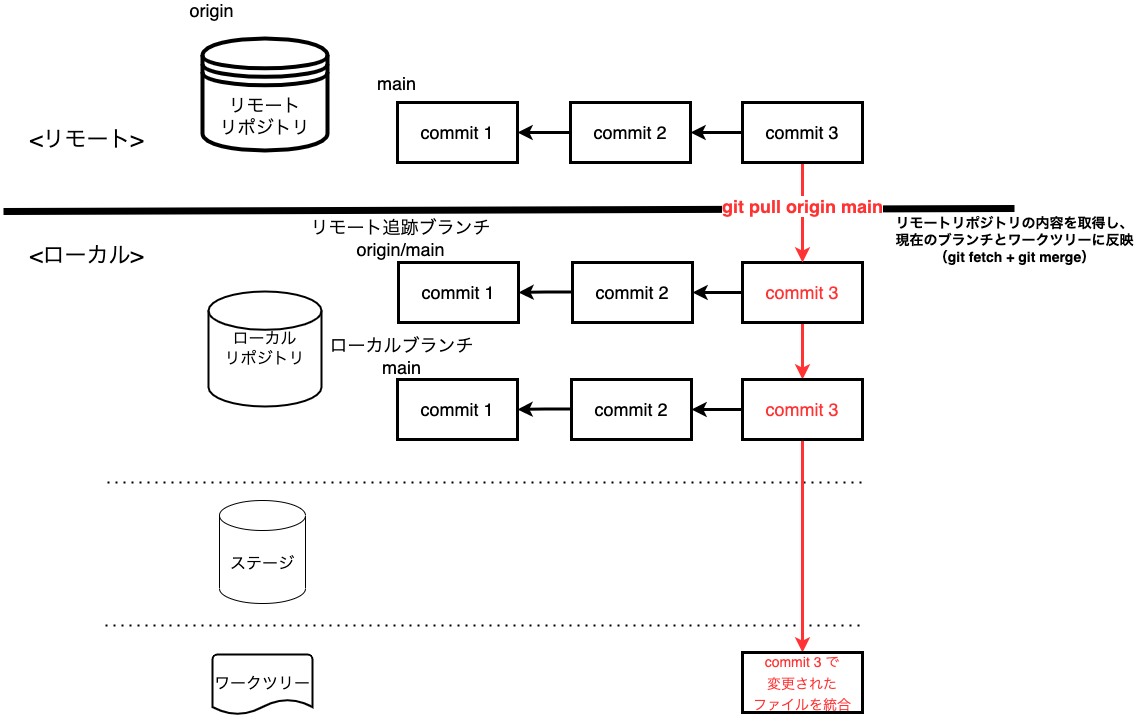

The diagram above was exported from draw.io. Its source (the exported page's mxGraphModel, read from the mxfile embedded in the PNG):
<mxGraphModel dx="1426" dy="712" grid="0" gridSize="10" guides="1" tooltips="1" connect="1" arrows="1" fold="1" page="1" pageScale="1" pageWidth="1200" pageHeight="1600" math="0" shadow="0">
  <root>
    <mxCell id="0" />
    <mxCell id="1" parent="0" />
    <mxCell id="2" value="" style="endArrow=none;dashed=1;html=1;dashPattern=1 3;strokeWidth=2;rounded=0;" parent="1" edge="1">
      <mxGeometry width="50" height="50" relative="1" as="geometry">
        <mxPoint x="116" y="556" as="sourcePoint" />
        <mxPoint x="873" y="556" as="targetPoint" />
      </mxGeometry>
    </mxCell>
    <mxCell id="3" value="" style="endArrow=none;dashed=1;html=1;dashPattern=1 3;strokeWidth=2;rounded=0;" parent="1" edge="1">
      <mxGeometry width="50" height="50" relative="1" as="geometry">
        <mxPoint x="114" y="699" as="sourcePoint" />
        <mxPoint x="871" y="699" as="targetPoint" />
      </mxGeometry>
    </mxCell>
    <mxCell id="4" value="" style="endArrow=none;html=1;rounded=0;strokeWidth=7;" parent="1" edge="1">
      <mxGeometry width="50" height="50" relative="1" as="geometry">
        <mxPoint x="12" y="285" as="sourcePoint" />
        <mxPoint x="1023" y="282" as="targetPoint" />
      </mxGeometry>
    </mxCell>
    <mxCell id="5" value="&lt;font style=&quot;font-size: 22px&quot;&gt;&amp;lt;ローカル&amp;gt;&lt;/font&gt;" style="text;html=1;align=center;verticalAlign=middle;resizable=0;points=[];autosize=1;strokeColor=none;fillColor=none;" parent="1" vertex="1">
      <mxGeometry x="33" y="319" width="123" height="21" as="geometry" />
    </mxCell>
    <mxCell id="6" value="&lt;font style=&quot;font-size: 22px&quot;&gt;&amp;lt;リモート&amp;gt;&lt;/font&gt;" style="text;html=1;align=center;verticalAlign=middle;resizable=0;points=[];autosize=1;strokeColor=none;fillColor=none;" parent="1" vertex="1">
      <mxGeometry x="33" y="203" width="124" height="21" as="geometry" />
    </mxCell>
    <mxCell id="7" value="ローカル&lt;br&gt;リポジトリ" style="strokeWidth=2;html=1;shape=mxgraph.flowchart.database;whiteSpace=wrap;fontSize=16;" parent="1" vertex="1">
      <mxGeometry x="217" y="365" width="113" height="115" as="geometry" />
    </mxCell>
    <mxCell id="8" value="ステージ" style="shape=cylinder3;whiteSpace=wrap;html=1;boundedLbl=1;backgroundOutline=1;size=15;fontSize=16;" parent="1" vertex="1">
      <mxGeometry x="228" y="574" width="86" height="103" as="geometry" />
    </mxCell>
    <mxCell id="9" value="ワークツリー" style="strokeWidth=2;html=1;shape=mxgraph.flowchart.document2;whiteSpace=wrap;size=0.25;fontSize=16;" parent="1" vertex="1">
      <mxGeometry x="221" y="728" width="100" height="60" as="geometry" />
    </mxCell>
    <mxCell id="10" value="リモート&lt;br style=&quot;font-size: 18px;&quot;&gt;リポジトリ" style="shape=datastore;whiteSpace=wrap;html=1;fontSize=18;strokeWidth=4;" parent="1" vertex="1">
      <mxGeometry x="211" y="112" width="125" height="112" as="geometry" />
    </mxCell>
    <mxCell id="11" value="&lt;font color=&quot;#000000&quot;&gt;commit 1&lt;/font&gt;" style="whiteSpace=wrap;html=1;fontSize=18;fontColor=#FF3333;strokeWidth=3;" parent="1" vertex="1">
      <mxGeometry x="406" y="176" width="120" height="60" as="geometry" />
    </mxCell>
    <mxCell id="12" value="" style="edgeStyle=orthogonalEdgeStyle;rounded=0;orthogonalLoop=1;jettySize=auto;html=1;fontSize=18;fontColor=#000000;strokeWidth=3;" parent="1" target="11" edge="1">
      <mxGeometry relative="1" as="geometry">
        <mxPoint x="581" y="206" as="sourcePoint" />
      </mxGeometry>
    </mxCell>
    <mxCell id="13" value="&lt;font color=&quot;#000000&quot;&gt;commit 1&lt;/font&gt;" style="whiteSpace=wrap;html=1;fontSize=18;fontColor=#FF3333;strokeWidth=3;" parent="1" vertex="1">
      <mxGeometry x="407" y="336" width="120" height="60" as="geometry" />
    </mxCell>
    <mxCell id="14" value="" style="edgeStyle=orthogonalEdgeStyle;rounded=0;orthogonalLoop=1;jettySize=auto;html=1;fontSize=18;fontColor=#FF3333;endArrow=classic;endFill=1;strokeWidth=3;" parent="1" target="13" edge="1">
      <mxGeometry relative="1" as="geometry">
        <mxPoint x="582" y="365.5" as="sourcePoint" />
      </mxGeometry>
    </mxCell>
    <mxCell id="15" value="&lt;font color=&quot;#000000&quot;&gt;commit 2&lt;/font&gt;" style="whiteSpace=wrap;html=1;fontSize=18;fontColor=#FF3333;strokeWidth=3;" parent="1" vertex="1">
      <mxGeometry x="581" y="336" width="120" height="60" as="geometry" />
    </mxCell>
    <mxCell id="16" value="&lt;font color=&quot;#000000&quot;&gt;commit 2&lt;/font&gt;" style="whiteSpace=wrap;html=1;fontSize=18;fontColor=#FF3333;strokeWidth=3;" parent="1" vertex="1">
      <mxGeometry x="579" y="176" width="120" height="60" as="geometry" />
    </mxCell>
    <mxCell id="17" value="" style="edgeStyle=orthogonalEdgeStyle;rounded=0;orthogonalLoop=1;jettySize=auto;html=1;fontSize=14;strokeWidth=3;" parent="1" source="18" target="15" edge="1">
      <mxGeometry relative="1" as="geometry" />
    </mxCell>
    <mxCell id="0luxLpfubWF-jFZ9wRpn-30" value="" style="edgeStyle=orthogonalEdgeStyle;rounded=0;orthogonalLoop=1;jettySize=auto;html=1;fontSize=14;strokeWidth=3;strokeColor=#FF3333;" parent="1" source="18" target="WPHbeLZAGWTI4x0erfzt-30" edge="1">
      <mxGeometry relative="1" as="geometry" />
    </mxCell>
    <mxCell id="18" value="commit 3" style="whiteSpace=wrap;html=1;fontSize=18;fontColor=#FF3333;strokeWidth=3;" parent="1" vertex="1">
      <mxGeometry x="751" y="336" width="120" height="60" as="geometry" />
    </mxCell>
    <mxCell id="19" value="" style="edgeStyle=orthogonalEdgeStyle;rounded=0;orthogonalLoop=1;jettySize=auto;html=1;fontSize=14;strokeWidth=3;" parent="1" source="21" target="16" edge="1">
      <mxGeometry relative="1" as="geometry" />
    </mxCell>
    <mxCell id="20" value="" style="edgeStyle=orthogonalEdgeStyle;rounded=0;orthogonalLoop=1;jettySize=auto;html=1;fontSize=18;strokeWidth=3;strokeColor=#FF3333;" parent="1" source="21" target="18" edge="1">
      <mxGeometry relative="1" as="geometry" />
    </mxCell>
    <mxCell id="21" value="&lt;font color=&quot;#000000&quot;&gt;commit 3&lt;/font&gt;" style="whiteSpace=wrap;html=1;fontSize=18;fontColor=#FF3333;strokeWidth=3;" parent="1" vertex="1">
      <mxGeometry x="751" y="176" width="120" height="60" as="geometry" />
    </mxCell>
    <mxCell id="22" value="&lt;b&gt;&lt;font color=&quot;#ff3333&quot;&gt;git pull origin main&lt;/font&gt;&lt;/b&gt;" style="edgeLabel;html=1;align=center;verticalAlign=middle;resizable=0;points=[];fontSize=18;fontColor=#000000;" parent="1" connectable="0" vertex="1">
      <mxGeometry x="810" y="279" as="geometry" />
    </mxCell>
    <mxCell id="23" value="&lt;span style=&quot;font-size: 14px&quot;&gt;&lt;b&gt;リモートリポジトリの内容を取得し、&lt;br&gt;現在のブランチとワークツリーに反映&lt;br&gt;（git fetch + git merge）&lt;/b&gt;&lt;/span&gt;" style="text;html=1;align=center;verticalAlign=middle;resizable=0;points=[];autosize=1;strokeColor=none;fillColor=none;" parent="1" vertex="1">
      <mxGeometry x="899" y="289" width="248" height="49" as="geometry" />
    </mxCell>
    <mxCell id="24" value="&lt;font color=&quot;#000000&quot;&gt;commit 1&lt;/font&gt;" style="whiteSpace=wrap;html=1;fontSize=18;fontColor=#FF3333;strokeWidth=3;" parent="1" vertex="1">
      <mxGeometry x="406" y="453" width="120" height="60" as="geometry" />
    </mxCell>
    <mxCell id="25" value="" style="edgeStyle=orthogonalEdgeStyle;rounded=0;orthogonalLoop=1;jettySize=auto;html=1;fontSize=18;fontColor=#FF3333;endArrow=classic;endFill=1;strokeWidth=3;" parent="1" target="24" edge="1">
      <mxGeometry relative="1" as="geometry">
        <mxPoint x="581" y="482.5" as="sourcePoint" />
      </mxGeometry>
    </mxCell>
    <mxCell id="26" value="&lt;font color=&quot;#000000&quot;&gt;commit 2&lt;/font&gt;" style="whiteSpace=wrap;html=1;fontSize=18;fontColor=#FF3333;strokeWidth=3;" parent="1" vertex="1">
      <mxGeometry x="580" y="453" width="120" height="60" as="geometry" />
    </mxCell>
    <mxCell id="27" value="&lt;font style=&quot;font-size: 18px&quot;&gt;origin&lt;/font&gt;" style="text;html=1;align=center;verticalAlign=middle;resizable=0;points=[];autosize=1;strokeColor=none;fillColor=none;" parent="1" vertex="1">
      <mxGeometry x="193" y="74" width="54" height="20" as="geometry" />
    </mxCell>
    <mxCell id="29" value="&lt;span style=&quot;font-size: 18px&quot;&gt;リモート追跡ブランチ&lt;br&gt;origin/main&lt;/span&gt;" style="text;html=1;align=center;verticalAlign=middle;resizable=0;points=[];autosize=1;strokeColor=none;fillColor=none;" parent="1" vertex="1">
      <mxGeometry x="314" y="294" width="190" height="36" as="geometry" />
    </mxCell>
    <mxCell id="30" value="&lt;span style=&quot;font-size: 18px&quot;&gt;ローカルブランチ&lt;br&gt;main&lt;/span&gt;" style="text;html=1;align=center;verticalAlign=middle;resizable=0;points=[];autosize=1;strokeColor=none;fillColor=none;" parent="1" vertex="1">
      <mxGeometry x="334" y="412" width="152" height="36" as="geometry" />
    </mxCell>
    <mxCell id="WPHbeLZAGWTI4x0erfzt-31" value="" style="edgeStyle=orthogonalEdgeStyle;rounded=0;orthogonalLoop=1;jettySize=auto;html=1;fontSize=18;strokeWidth=3;" parent="1" source="WPHbeLZAGWTI4x0erfzt-30" target="26" edge="1">
      <mxGeometry relative="1" as="geometry" />
    </mxCell>
    <mxCell id="0luxLpfubWF-jFZ9wRpn-31" style="edgeStyle=orthogonalEdgeStyle;rounded=0;orthogonalLoop=1;jettySize=auto;html=1;entryX=0.5;entryY=0;entryDx=0;entryDy=0;fontSize=14;strokeWidth=3;strokeColor=#FF3333;" parent="1" source="WPHbeLZAGWTI4x0erfzt-30" target="WPHbeLZAGWTI4x0erfzt-32" edge="1">
      <mxGeometry relative="1" as="geometry" />
    </mxCell>
    <mxCell id="WPHbeLZAGWTI4x0erfzt-30" value="commit 3" style="whiteSpace=wrap;html=1;fontSize=18;fontColor=#FF3333;strokeWidth=3;" parent="1" vertex="1">
      <mxGeometry x="751" y="453" width="120" height="60" as="geometry" />
    </mxCell>
    <mxCell id="WPHbeLZAGWTI4x0erfzt-32" value="&lt;font style=&quot;font-size: 14px&quot;&gt;commit 3 で&lt;br&gt;変更された&lt;br&gt;ファイルを統合&lt;/font&gt;" style="whiteSpace=wrap;html=1;fontSize=18;fontColor=#FF3333;strokeWidth=3;" parent="1" vertex="1">
      <mxGeometry x="751" y="726" width="120" height="60" as="geometry" />
    </mxCell>
    <mxCell id="6nk_qq0HeqNpP5ss9ROi-30" value="&lt;font style=&quot;font-size: 18px&quot;&gt;main&lt;/font&gt;" style="text;html=1;align=center;verticalAlign=middle;resizable=0;points=[];autosize=1;strokeColor=none;fillColor=none;" vertex="1" parent="1">
      <mxGeometry x="380" y="147" width="49" height="20" as="geometry" />
    </mxCell>
  </root>
</mxGraphModel>